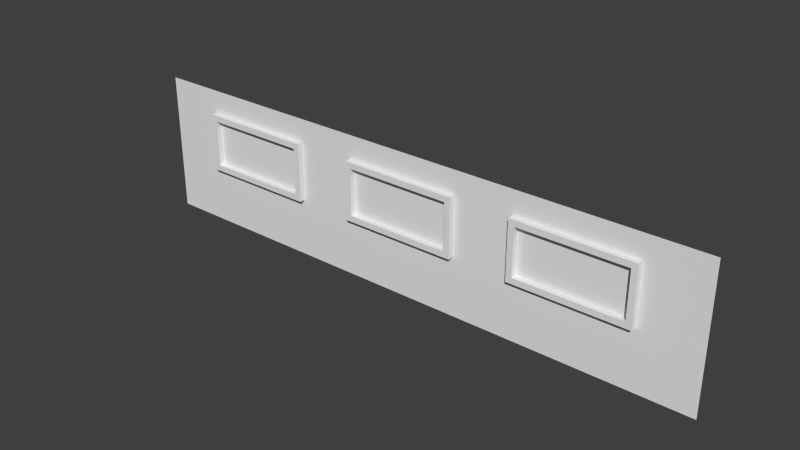 # Source: Fenster.blend  (saved by Blender 2.71.0; exported with 4.5.12 LTS)
import bpy
from mathutils import Matrix  # noqa: F401  (used for matrix-valued properties, if any)

bpy.ops.wm.read_factory_settings(use_empty=True)
scene = bpy.context.scene
scene.name = 'Scene'

# ---- collections
col_collection_1 = bpy.data.collections.new('Collection 1'); scene.collection.children.link(col_collection_1)

# ---- materials (node trees are filled in below, after node groups)
mat_rahmen = bpy.data.materials.new('Rahmen')
mat_rahmen.alpha_threshold = 0.0
mat_rahmen.roughness = 0.5
mat_rahmen.line_color = (0.0, 0.0, 0.0, 1.0)
mat_fenster = bpy.data.materials.new('Fenster')
mat_fenster.alpha_threshold = 0.0
mat_fenster.diffuse_color = (0.4845, 0.6407, 0.8, 1.0)
mat_fenster.roughness = 0.5
mat_fenster.line_color = (0.0, 0.0, 0.0, 1.0)

# ---- material node trees
mat_rahmen.use_nodes = True; mat_rahmen.node_tree.nodes.clear()
_N = mat_rahmen.node_tree.nodes; _L = mat_rahmen.node_tree.links
n0 = _N.new('ShaderNodeOutputMaterial'); n0.name = 'Material Output'; n0.location = (300, 300)
n1 = _N.new('ShaderNodeBsdfDiffuse'); n1.name = 'Diffuse BSDF'; n1.location = (10, 300)
_L.new(n1.outputs[0], n0.inputs[0])
n0.is_active_output = True
mat_fenster.use_nodes = True; mat_fenster.node_tree.nodes.clear()
_N = mat_fenster.node_tree.nodes; _L = mat_fenster.node_tree.links
n0 = _N.new('ShaderNodeOutputMaterial'); n0.name = 'Material Output'; n0.location = (300, 300)
n1 = _N.new('ShaderNodeBsdfDiffuse'); n1.name = 'Diffuse BSDF'; n1.location = (10, 300)
_L.new(n1.outputs[0], n0.inputs[0])
n0.is_active_output = True

# ---- world
world_world = bpy.data.worlds.new('World'); scene.world = world_world
world_world.use_nodes = True; world_world.node_tree.nodes.clear()
_N = world_world.node_tree.nodes; _L = world_world.node_tree.links
n0 = _N.new('ShaderNodeOutputWorld'); n0.name = 'World Output'; n0.location = (300, 300)
n1 = _N.new('ShaderNodeBackground'); n1.name = 'Background'; n1.location = (10, 300)
n1.inputs[0].default_value = (1.0, 1.0, 1.0, 1.0)
n1.inputs[1].default_value = 0.05
_L.new(n1.outputs[0], n0.inputs[0])
n0.is_active_output = True
world_world.color = (5.2, 5.2, 5.2)
world_world.use_sun_shadow = False
world_world.sun_shadow_jitter_overblur = 0.0
world_world.cycles.sampling_method = 'MANUAL'
world_world.cycles.sample_map_resolution = 256

# ---- meshes
me_cube = bpy.data.meshes.new('Cube')
me_cube.from_pydata([(0.1, -0.1, 1.0), (0.1, 0.1, 1.0), (1.9, 0.1, 1.0), (1.9, -0.1, 1.0), (0.1, -0.1, 1.1), (0.1, 0.1, 1.1), (1.9, 0.1, 1.1), (1.9, -0.1, 1.1), (2.0, 0.1, 1.0), (2.0, -0.1, 1.0), (2.0, 0.1, 1.1), (2.0, -0.1, 1.1), (0.0, -0.1, 1.0), (0.0, 0.1, 1.0), (0.0, -0.1, 1.1), (0.0, 0.1, 1.1), (1.9, 0.1, 1.9), (1.9, -0.1, 1.9), (2.0, 0.1, 1.9), (2.0, -0.1, 1.9), (1.9, 0.1, 2.0), (1.9, -0.1, 2.0), (2.0, 0.1, 2.0), (2.0, -0.1, 2.0), (0.1, -0.1, 1.9), (0.1, 0.1, 1.9), (0.0, -0.1, 1.9), (0.0, 0.1, 1.9), (0.1, -0.1, 2.0), (0.1, 0.1, 2.0), (0.0, -0.1, 2.0), (0.0, 0.1, 2.0), (0.05, 3.725e-08, 1.05), (1.95, 3.725e-08, 1.05), (1.95, 3.725e-08, 1.95), (0.05, 3.725e-08, 1.95), (-1.0, 8.345e-07, 0.0), (9.0, 8.345e-07, 0.0), (-1.0, -8.345e-07, 2.4), (9.0, -8.345e-07, 2.4), (3.1, -0.1, 1.0), (3.1, 0.1, 1.0), (4.9, 0.1, 1.0), (4.9, -0.1, 1.0), (3.1, -0.1, 1.1), (3.1, 0.1, 1.1), (4.9, 0.1, 1.1), (4.9, -0.1, 1.1), (5.0, 0.1, 1.0), (5.0, -0.1, 1.0), (5.0, 0.1, 1.1), (5.0, -0.1, 1.1), (3.0, -0.1, 1.0), (3.0, 0.1, 1.0), (3.0, -0.1, 1.1), (3.0, 0.1, 1.1), (4.9, 0.1, 1.9), (4.9, -0.1, 1.9), (5.0, 0.1, 1.9), (5.0, -0.1, 1.9), (4.9, 0.1, 2.0), (4.9, -0.1, 2.0), (5.0, 0.1, 2.0), (5.0, -0.1, 2.0), (3.1, -0.1, 1.9), (3.1, 0.1, 1.9), (3.0, -0.1, 1.9), (3.0, 0.1, 1.9), (3.1, -0.1, 2.0), (3.1, 0.1, 2.0), (3.0, -0.1, 2.0), (3.0, 0.1, 2.0), (3.05, 3.725e-08, 1.05), (4.95, 3.725e-08, 1.05), (4.95, 3.725e-08, 1.95), (3.05, 3.725e-08, 1.95), (6.1, -0.1, 1.0), (6.1, 0.1, 1.0), (7.9, 0.1, 1.0), (7.9, -0.1, 1.0), (6.1, -0.1, 1.1), (6.1, 0.1, 1.1), (7.9, 0.1, 1.1), (7.9, -0.1, 1.1), (8.0, 0.1, 1.0), (8.0, -0.1, 1.0), (8.0, 0.1, 1.1), (8.0, -0.1, 1.1), (6.0, -0.1, 1.0), (6.0, 0.1, 1.0), (6.0, -0.1, 1.1), (6.0, 0.1, 1.1), (7.9, 0.1, 1.9), (7.9, -0.1, 1.9), (8.0, 0.1, 1.9), (8.0, -0.1, 1.9), (7.9, 0.1, 2.0), (7.9, -0.1, 2.0), (8.0, 0.1, 2.0), (8.0, -0.1, 2.0), (6.1, -0.1, 1.9), (6.1, 0.1, 1.9), (6.0, -0.1, 1.9), (6.0, 0.1, 1.9), (6.1, -0.1, 2.0), (6.1, 0.1, 2.0), (6.0, -0.1, 2.0), (6.0, 0.1, 2.0), (6.05, 3.725e-08, 1.05), (7.95, 3.725e-08, 1.05), (7.95, 3.725e-08, 1.95), (6.05, 3.725e-08, 1.95), (5.96e-08, 8.345e-07, 0.0), (1.0, 8.345e-07, 0.0), (2.0, 8.345e-07, 0.0), (3.0, 8.345e-07, 0.0), (4.0, 8.345e-07, 0.0), (5.0, 8.345e-07, 0.0), (6.0, 8.345e-07, 0.0), (7.0, 8.345e-07, 0.0), (8.0, 8.345e-07, 0.0), (8.0, -8.345e-07, 2.4), (7.0, -8.345e-07, 2.4), (6.0, -8.345e-07, 2.4), (5.0, -8.345e-07, 2.4), (4.0, -8.345e-07, 2.4), (3.0, -8.345e-07, 2.4), (2.0, -8.345e-07, 2.4), (1.0, -8.345e-07, 2.4), (0.0, -8.345e-07, 2.4), (-1.0, 8.345e-07, 1.0), (9.0, 8.345e-07, 1.0), (5.96e-08, 8.345e-07, 1.0), (1.0, 8.345e-07, 1.0), (2.0, 8.345e-07, 1.0), (3.0, 8.345e-07, 1.0), (4.0, 8.345e-07, 1.0), (5.0, 8.345e-07, 1.0), (6.0, 8.345e-07, 1.0), (7.0, 8.345e-07, 1.0), (8.0, 8.345e-07, 1.0), (9.0, 8.345e-07, 2.0), (5.96e-08, 8.345e-07, 2.0), (1.0, 8.345e-07, 2.0), (2.0, 8.345e-07, 2.0), (3.0, 8.345e-07, 2.0), (4.0, 8.345e-07, 2.0), (5.0, 8.345e-07, 2.0), (6.0, 8.345e-07, 2.0), (7.0, 8.345e-07, 2.0), (8.0, 8.345e-07, 2.0), (-1.0, 8.345e-07, 2.0)], [], [(1, 0, 12, 13), (5, 6, 2, 1), (3, 2, 8, 9), (7, 4, 0, 3), (0, 1, 2, 3), (7, 6, 5, 4), (10, 11, 9, 8), (7, 3, 9, 11), (10, 6, 16, 18), (2, 6, 10, 8), (14, 15, 13, 12), (5, 1, 13, 15), (14, 4, 24, 26), (0, 4, 14, 12), (18, 16, 20, 22), (7, 11, 19, 17), (11, 10, 18, 19), (6, 7, 17, 16), (20, 21, 23, 22), (17, 19, 23, 21), (19, 18, 22, 23), (26, 24, 28, 30), (5, 15, 27, 25), (15, 14, 26, 27), (4, 5, 25, 24), (28, 29, 31, 30), (25, 27, 31, 29), (27, 26, 30, 31), (16, 25, 29, 20), (20, 29, 28, 21), (21, 28, 24, 17), (17, 24, 25, 16), (33, 34, 35, 32), (150, 141, 39, 121), (41, 40, 52, 53), (45, 46, 42, 41), (43, 42, 48, 49), (47, 44, 40, 43), (40, 41, 42, 43), (47, 46, 45, 44), (50, 51, 49, 48), (47, 43, 49, 51), (50, 46, 56, 58), (42, 46, 50, 48), (54, 55, 53, 52), (45, 41, 53, 55), (54, 44, 64, 66), (40, 44, 54, 52), (58, 56, 60, 62), (47, 51, 59, 57), (51, 50, 58, 59), (46, 47, 57, 56), (60, 61, 63, 62), (57, 59, 63, 61), (59, 58, 62, 63), (66, 64, 68, 70), (45, 55, 67, 65), (55, 54, 66, 67), (44, 45, 65, 64), (68, 69, 71, 70), (65, 67, 71, 69), (67, 66, 70, 71), (56, 65, 69, 60), (60, 69, 68, 61), (61, 68, 64, 57), (57, 64, 65, 56), (73, 74, 75, 72), (77, 76, 88, 89), (81, 82, 78, 77), (79, 78, 84, 85), (83, 80, 76, 79), (76, 77, 78, 79), (83, 82, 81, 80), (86, 87, 85, 84), (83, 79, 85, 87), (86, 82, 92, 94), (78, 82, 86, 84), (90, 91, 89, 88), (81, 77, 89, 91), (90, 80, 100, 102), (76, 80, 90, 88), (94, 92, 96, 98), (83, 87, 95, 93), (87, 86, 94, 95), (82, 83, 93, 92), (96, 97, 99, 98), (93, 95, 99, 97), (95, 94, 98, 99), (102, 100, 104, 106), (81, 91, 103, 101), (91, 90, 102, 103), (80, 81, 101, 100), (104, 105, 107, 106), (101, 103, 107, 105), (103, 102, 106, 107), (92, 101, 105, 96), (96, 105, 104, 97), (97, 104, 100, 93), (93, 100, 101, 92), (109, 110, 111, 108), (151, 142, 129, 38), (142, 143, 128, 129), (143, 144, 127, 128), (144, 145, 126, 127), (145, 146, 125, 126), (146, 147, 124, 125), (147, 148, 123, 124), (148, 149, 122, 123), (149, 150, 121, 122), (120, 37, 131, 140), (36, 112, 132, 130), (112, 113, 133, 132), (113, 114, 134, 133), (114, 115, 135, 134), (115, 116, 136, 135), (116, 117, 137, 136), (117, 118, 138, 137), (118, 119, 139, 138), (119, 120, 140, 139), (140, 131, 141, 150), (130, 132, 142, 151), (134, 135, 145, 144), (137, 138, 148, 147)])
me_cube.polygons.foreach_set('material_index', [0, 0, 0, 0, 0, 0, 0, 0, 0, 0, 0, 0, 0, 0, 0, 0, 0, 0, 0, 0, 0, 0, 0, 0, 0, 0, 0, 0, 0, 0, 0, 0, 1, 0, 0, 0, 0, 0, 0, 0, 0, 0, 0, 0, 0, 0, 0, 0, 0, 0, 0, 0, 0, 0, 0, 0, 0, 0, 0, 0, 0, 0, 0, 0, 0, 0, 1, 0, 0, 0, 0, 0, 0, 0, 0, 0, 0, 0, 0, 0, 0, 0, 0, 0, 0, 0, 0, 0, 0, 0, 0, 0, 0, 0, 0, 0, 0, 0, 0, 1, 0, 0, 0, 0, 0, 0, 0, 0, 0, 0, 0, 0, 0, 0, 0, 0, 0, 0, 0, 0, 0, 0, 0])
_uv = me_cube.uv_layers.new(name='UVMap')
_uv.uv.foreach_set('vector', [0.0, 0.0, 0.0, 0.0, 0.0, 0.0, 0.0, 0.0, 0.0, 0.0, 0.0, 0.0, 0.0, 0.0, 0.0, 0.0, 0.0, 0.0, 0.0, 0.0, 0.0, 0.0, 0.0, 0.0, 0.0, 0.0, 0.0, 0.0, 0.0, 0.0, 0.0, 0.0, 0.0, 0.0, 0.0, 0.0, 0.0, 0.0, 0.0, 0.0, 0.0, 0.0, 0.0, 0.0, 0.0, 0.0, 0.0, 0.0, 0.0, 0.0, 0.0, 0.0, 0.0, 0.0, 0.0, 0.0, 0.0, 0.0, 0.0, 0.0, 0.0, 0.0, 0.0, 0.0, 0.0, 0.0, 0.0, 0.0, 0.0, 0.0, 0.0, 0.0, 0.0, 0.0, 0.0, 0.0, 0.0, 0.0, 0.0, 0.0, 0.0, 0.0, 0.0, 0.0, 0.0, 0.0, 0.0, 0.0, 0.0, 0.0, 0.0, 0.0, 0.0, 0.0, 0.0, 0.0, 0.0, 0.0, 0.0, 0.0, 0.0, 0.0, 0.0, 0.0, 0.0, 0.0, 0.0, 0.0, 0.0, 0.0, 0.0, 0.0, 0.0, 0.0, 0.0, 0.0, 0.0, 0.0, 0.0, 0.0, 0.0, 0.0, 0.0, 0.0, 0.0, 0.0, 0.0, 0.0, 0.0, 0.0, 0.0, 0.0, 0.0, 0.0, 0.0, 0.0, 0.0, 0.0, 0.0, 0.0, 0.0, 0.0, 0.0, 0.0, 0.0, 0.0, 0.0, 0.0, 0.0, 0.0, 0.0, 0.0, 0.0, 0.0, 0.0, 0.0, 0.0, 0.0, 0.0, 0.0, 0.0, 0.0, 0.0, 0.0, 0.0, 0.0, 0.0, 0.0, 0.0, 0.0, 0.0, 0.0, 0.0, 0.0, 0.0, 0.0, 0.0, 0.0, 0.0, 0.0, 0.0, 0.0, 0.0, 0.0, 0.0, 0.0, 0.0, 0.0, 0.0, 0.0, 0.0, 0.0, 0.0, 0.0, 0.0, 0.0, 0.0, 0.0, 0.0, 0.0, 0.0, 0.0, 0.0, 0.0, 0.0, 0.0, 0.0, 0.0, 0.0, 0.0, 0.0, 0.0, 0.0, 0.0, 0.0, 0.0, 0.0, 0.0, 0.0, 0.0, 0.0, 0.0, 0.0, 0.0, 0.0, 0.0, 0.0, 0.0, 0.0, 0.0, 0.0, 0.0, 0.0, 0.0, 0.0, 0.0, 0.0, 0.0, 0.0, 0.0, 0.0, 0.0, 0.0, 0.0, 0.0, 0.0, 0.0, 0.0, 0.0, 0.0, 0.0, 0.0, 0.0, 0.0, 0.0, 0.0, 0.6551, 8.093e-05, 0.6551, 0.9999, 8.116e-05, 0.9999, 8.093e-05, 8.097e-05, 0.0, 0.0, 0.0, 0.0, 0.0, 0.0, 0.0, 0.0, 0.0, 0.0, 0.0, 0.0, 0.0, 0.0, 0.0, 0.0, 0.0, 0.0, 0.0, 0.0, 0.0, 0.0, 0.0, 0.0, 0.0, 0.0, 0.0, 0.0, 0.0, 0.0, 0.0, 0.0, 0.0, 0.0, 0.0, 0.0, 0.0, 0.0, 0.0, 0.0, 0.0, 0.0, 0.0, 0.0, 0.0, 0.0, 0.0, 0.0, 0.0, 0.0, 0.0, 0.0, 0.0, 0.0, 0.0, 0.0, 0.0, 0.0, 0.0, 0.0, 0.0, 0.0, 0.0, 0.0, 0.0, 0.0, 0.0, 0.0, 0.0, 0.0, 0.0, 0.0, 0.0, 0.0, 0.0, 0.0, 0.0, 0.0, 0.0, 0.0, 0.0, 0.0, 0.0, 0.0, 0.0, 0.0, 0.0, 0.0, 0.0, 0.0, 0.0, 0.0, 0.0, 0.0, 0.0, 0.0, 0.0, 0.0, 0.0, 0.0, 0.0, 0.0, 0.0, 0.0, 0.0, 0.0, 0.0, 0.0, 0.0, 0.0, 0.0, 0.0, 0.0, 0.0, 0.0, 0.0, 0.0, 0.0, 0.0, 0.0, 0.0, 0.0, 0.0, 0.0, 0.0, 0.0, 0.0, 0.0, 0.0, 0.0, 0.0, 0.0, 0.0, 0.0, 0.0, 0.0, 0.0, 0.0, 0.0, 0.0, 0.0, 0.0, 0.0, 0.0, 0.0, 0.0, 0.0, 0.0, 0.0, 0.0, 0.0, 0.0, 0.0, 0.0, 0.0, 0.0, 0.0, 0.0, 0.0, 0.0, 0.0, 0.0, 0.0, 0.0, 0.0, 0.0, 0.0, 0.0, 0.0, 0.0, 0.0, 0.0, 0.0, 0.0, 0.0, 0.0, 0.0, 0.0, 0.0, 0.0, 0.0, 0.0, 0.0, 0.0, 0.0, 0.0, 0.0, 0.0, 0.0, 0.0, 0.0, 0.0, 0.0, 0.0, 0.0, 0.0, 0.0, 0.0, 0.0, 0.0, 0.0, 0.0, 0.0, 0.0, 0.0, 0.0, 0.0, 0.0, 0.0, 0.0, 0.0, 0.0, 0.0, 0.0, 0.0, 0.0, 0.0, 0.0, 0.0, 0.0, 0.0, 0.0, 0.0, 0.0, 0.0, 0.0, 0.0, 0.0, 0.0, 0.0, 0.0, 0.0, 0.0, 0.0, 0.0, 0.0, 0.0, 0.0, 0.0, 0.0, 0.0, 0.0, 0.0, 0.0, 0.0, 0.0, 0.0, 0.0, 0.0, 0.0, 0.0, 0.0, 0.0, 0.0, 0.0, 0.0, 0.0, 0.0, 0.0, 0.0, 0.0, 0.0, 0.0, 0.0, 0.6551, 8.093e-05, 0.6551, 0.9999, 8.116e-05, 0.9999, 8.093e-05, 8.097e-05, 0.0, 0.0, 0.0, 0.0, 0.0, 0.0, 0.0, 0.0, 0.0, 0.0, 0.0, 0.0, 0.0, 0.0, 0.0, 0.0, 0.0, 0.0, 0.0, 0.0, 0.0, 0.0, 0.0, 0.0, 0.0, 0.0, 0.0, 0.0, 0.0, 0.0, 0.0, 0.0, 0.0, 0.0, 0.0, 0.0, 0.0, 0.0, 0.0, 0.0, 0.0, 0.0, 0.0, 0.0, 0.0, 0.0, 0.0, 0.0, 0.0, 0.0, 0.0, 0.0, 0.0, 0.0, 0.0, 0.0, 0.0, 0.0, 0.0, 0.0, 0.0, 0.0, 0.0, 0.0, 0.0, 0.0, 0.0, 0.0, 0.0, 0.0, 0.0, 0.0, 0.0, 0.0, 0.0, 0.0, 0.0, 0.0, 0.0, 0.0, 0.0, 0.0, 0.0, 0.0, 0.0, 0.0, 0.0, 0.0, 0.0, 0.0, 0.0, 0.0, 0.0, 0.0, 0.0, 0.0, 0.0, 0.0, 0.0, 0.0, 0.0, 0.0, 0.0, 0.0, 0.0, 0.0, 0.0, 0.0, 0.0, 0.0, 0.0, 0.0, 0.0, 0.0, 0.0, 0.0, 0.0, 0.0, 0.0, 0.0, 0.0, 0.0, 0.0, 0.0, 0.0, 0.0, 0.0, 0.0, 0.0, 0.0, 0.0, 0.0, 0.0, 0.0, 0.0, 0.0, 0.0, 0.0, 0.0, 0.0, 0.0, 0.0, 0.0, 0.0, 0.0, 0.0, 0.0, 0.0, 0.0, 0.0, 0.0, 0.0, 0.0, 0.0, 0.0, 0.0, 0.0, 0.0, 0.0, 0.0, 0.0, 0.0, 0.0, 0.0, 0.0, 0.0, 0.0, 0.0, 0.0, 0.0, 0.0, 0.0, 0.0, 0.0, 0.0, 0.0, 0.0, 0.0, 0.0, 0.0, 0.0, 0.0, 0.0, 0.0, 0.0, 0.0, 0.0, 0.0, 0.0, 0.0, 0.0, 0.0, 0.0, 0.0, 0.0, 0.0, 0.0, 0.0, 0.0, 0.0, 0.0, 0.0, 0.0, 0.0, 0.0, 0.0, 0.0, 0.0, 0.0, 0.0, 0.0, 0.0, 0.0, 0.0, 0.0, 0.0, 0.0, 0.0, 0.0, 0.0, 0.0, 0.0, 0.0, 0.0, 0.0, 0.0, 0.0, 0.0, 0.0, 0.0, 0.0, 0.0, 0.0, 0.0, 0.0, 0.0, 0.0, 0.0, 0.0, 0.0, 0.0, 0.0, 0.0, 0.0, 0.0, 0.0, 0.0, 0.0, 0.0, 0.0, 0.0, 0.0, 0.0, 0.0, 0.0, 0.0, 0.6551, 8.093e-05, 0.6551, 0.9999, 8.116e-05, 0.9999, 8.093e-05, 8.097e-05, 0.0, 0.0, 0.0, 0.0, 0.0, 0.0, 0.0, 0.0, 0.0, 0.0, 0.0, 0.0, 0.0, 0.0, 0.0, 0.0, 0.0, 0.0, 0.0, 0.0, 0.0, 0.0, 0.0, 0.0, 0.0, 0.0, 0.0, 0.0, 0.0, 0.0, 0.0, 0.0, 0.0, 0.0, 0.0, 0.0, 0.0, 0.0, 0.0, 0.0, 0.0, 0.0, 0.0, 0.0, 0.0, 0.0, 0.0, 0.0, 0.0, 0.0, 0.0, 0.0, 0.0, 0.0, 0.0, 0.0, 0.0, 0.0, 0.0, 0.0, 0.0, 0.0, 0.0, 0.0, 0.0, 0.0, 0.0, 0.0, 0.0, 0.0, 0.0, 0.0, 0.0, 0.0, 0.0, 0.0, 0.0, 0.0, 0.0, 0.0, 0.0, 0.0, 0.0, 0.0, 0.0, 0.0, 0.0, 0.0, 0.0, 0.0, 0.0, 0.0, 0.0, 0.0, 0.0, 0.0, 0.0, 0.0, 0.0, 0.0, 0.0, 0.0, 0.0, 0.0, 0.0, 0.0, 0.0, 0.0, 0.0, 0.0, 0.0, 0.0, 0.0, 0.0, 0.0, 0.0, 0.0, 0.0, 0.0, 0.0, 0.0, 0.0, 0.0, 0.0, 0.0, 0.0, 0.0, 0.0, 0.0, 0.0, 0.0, 0.0, 0.0, 0.0, 0.0, 0.0, 0.0, 0.0, 0.0, 0.0, 0.0, 0.0, 0.0, 0.0, 0.0, 0.0, 0.0, 0.0, 0.0, 0.0, 0.0, 0.0, 0.0, 0.0, 0.0, 0.0, 0.0, 0.0, 0.0, 0.0, 0.0, 0.0, 0.0, 0.0, 0.0, 0.0, 0.0, 0.0, 0.0, 0.0, 0.0, 0.0, 0.0, 0.0, 0.0, 0.0, 0.0, 0.0, 0.0, 0.0, 0.0, 0.0, 0.0, 0.0])
me_cube.materials.append(mat_rahmen)
me_cube.materials.append(mat_fenster)
me_cube.use_remesh_preserve_volume = False
me_cube.use_remesh_preserve_attributes = False
me_cube.use_mirror_vertex_groups = False
me_cube.update()

# ---- objects
ob_fenster = bpy.data.objects.new('Fenster', me_cube)

# ---- transforms, parenting, visibility, modifiers, constraints
ob_fenster.location = (0.0, 0.0, 0.0)
ob_fenster.lineart.crease_threshold = 0.0

# ---- collection membership
col_collection_1.objects.link(ob_fenster)

# ---- scene / render settings (as saved in the file)
scene.frame_start = 1; scene.frame_end = 250; scene.frame_set(1)
scene.render.engine = 'CYCLES'
scene.render.image_settings.color_mode = 'RGB'
scene.render.image_settings.compression = 90
scene.render.resolution_percentage = 50
scene.render.dither_intensity = 0.0
scene.render.bake_margin = 2
scene.cycles.use_denoising = False
scene.cycles.samples = 10
scene.cycles.sampling_pattern = 'TABULATED_SOBOL'
scene.cycles.light_sampling_threshold = 0.0
scene.cycles.use_adaptive_sampling = False
scene.cycles.use_light_tree = False
scene.cycles.blur_glossy = 0.0
scene.cycles.volume_bounces = 1
scene.cycles.pixel_filter_type = 'GAUSSIAN'
scene.cycles.sample_clamp_indirect = 0.0
scene.view_settings.view_transform = 'Standard'
bpy.context.view_layer.update()

# ---- added for rendering (the .blend has no active camera and no usable light): camera, sun
cam_auto = bpy.data.cameras.new('AutoCamera')
cam_auto.lens = 50.0
cam_auto.sensor_width = 36.0
cam_auto.clip_end = 1000.0
ob_auto_camera = bpy.data.objects.new('AutoCamera', cam_auto)
scene.collection.objects.link(ob_auto_camera)
ob_auto_camera.location = (13.5168, -11.4201, 8.81342)
ob_auto_camera.rotation_euler = (1.09748, -7.21219e-08, 0.694738)
scene.camera = ob_auto_camera
light_auto_sun = bpy.data.lights.new('AutoSun', 'SUN')
light_auto_sun.energy = 3.0
light_auto_sun.angle = 0.0523599
ob_auto_sun = bpy.data.objects.new('AutoSun', light_auto_sun)
scene.collection.objects.link(ob_auto_sun)
ob_auto_sun.rotation_euler = (0.872665, 0.174533, 0.523599)
bpy.context.view_layer.update()
